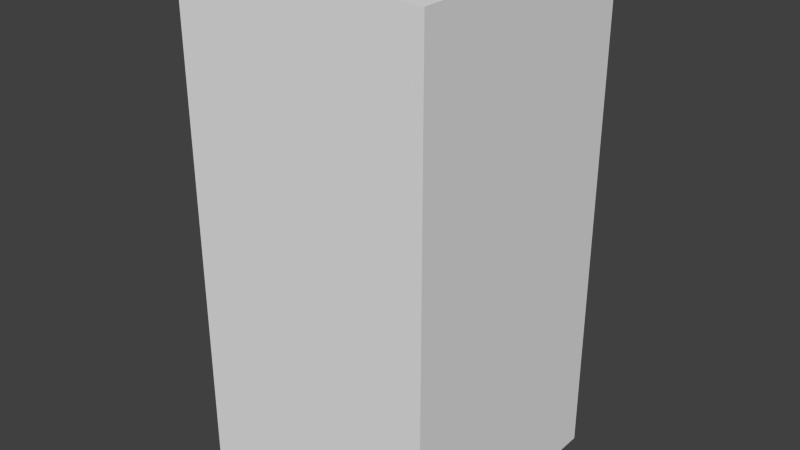 # Source: darkBlueCircleThree.blend  (saved by Blender 2.68.0; exported with 4.5.12 LTS)
import bpy
from mathutils import Matrix  # noqa: F401  (used for matrix-valued properties, if any)

bpy.ops.wm.read_factory_settings(use_empty=True)
scene = bpy.context.scene
scene.name = 'Scene'

# ---- collections
col_collection_1 = bpy.data.collections.new('Collection 1'); scene.collection.children.link(col_collection_1)

# ---- world
world_world = bpy.data.worlds.new('World'); scene.world = world_world
world_world.color = (0.05088, 0.05088, 0.05088)
world_world.use_sun_shadow = False
world_world.sun_shadow_jitter_overblur = 0.0
world_world.cycles.sampling_method = 'MANUAL'
world_world.cycles.sample_map_resolution = 256

# ---- meshes
me_darkbluecirclethree = bpy.data.meshes.new('darkBlueCircleThree')
me_darkbluecirclethree.from_pydata([(-0.5, -0.5, -1.0), (-0.5, 0.5, -1.0), (0.5, 0.5, -1.0), (0.5, -0.5, -1.0), (-0.5, -0.5, 1.0), (-0.5, 0.5, 1.0), (0.5, 0.5, 1.0), (0.5, -0.5, 1.0)], [], [(4, 5, 1, 0), (5, 6, 2, 1), (6, 7, 3, 2), (7, 4, 0, 3), (0, 1, 2, 3), (7, 6, 5, 4)])
me_darkbluecirclethree.use_remesh_preserve_volume = False
me_darkbluecirclethree.use_remesh_preserve_attributes = False
me_darkbluecirclethree.use_mirror_vertex_groups = False
me_darkbluecirclethree.update()

# ---- objects
ob_darkbluecirclethree = bpy.data.objects.new('darkBlueCircleThree', me_darkbluecirclethree)

# ---- transforms, parenting, visibility, modifiers, constraints
ob_darkbluecirclethree.location = (0.0, 0.0, 0.0)
ob_darkbluecirclethree.lineart.crease_threshold = 0.0

# ---- collection membership
col_collection_1.objects.link(ob_darkbluecirclethree)

# ---- scene / render settings (as saved in the file)
scene.frame_start = 1; scene.frame_end = 250; scene.frame_set(1)
scene.render.engine = 'BLENDER_EEVEE_NEXT'
scene.render.image_settings.color_mode = 'RGB'
scene.render.image_settings.compression = 90
scene.render.resolution_percentage = 50
scene.render.dither_intensity = 0.0
scene.cycles.use_denoising = False
scene.cycles.samples = 10
scene.cycles.sampling_pattern = 'TABULATED_SOBOL'
scene.cycles.light_sampling_threshold = 0.0
scene.cycles.use_adaptive_sampling = False
scene.cycles.use_light_tree = False
scene.cycles.blur_glossy = 0.0
scene.cycles.volume_bounces = 1
scene.cycles.pixel_filter_type = 'GAUSSIAN'
scene.cycles.sample_clamp_indirect = 0.0
scene.view_settings.view_transform = 'Standard'
bpy.context.view_layer.update()

# ---- added for rendering (the .blend has no active camera and no usable light): camera, sun
cam_auto = bpy.data.cameras.new('AutoCamera')
cam_auto.lens = 50.0
cam_auto.sensor_width = 36.0
cam_auto.clip_end = 1000.0
ob_auto_camera = bpy.data.objects.new('AutoCamera', cam_auto)
scene.collection.objects.link(ob_auto_camera)
ob_auto_camera.location = (2.26633, -2.71959, 1.81306)
ob_auto_camera.rotation_euler = (1.09748, -7.21219e-08, 0.694738)
scene.camera = ob_auto_camera
light_auto_sun = bpy.data.lights.new('AutoSun', 'SUN')
light_auto_sun.energy = 3.0
light_auto_sun.angle = 0.0523599
ob_auto_sun = bpy.data.objects.new('AutoSun', light_auto_sun)
scene.collection.objects.link(ob_auto_sun)
ob_auto_sun.rotation_euler = (0.872665, 0.174533, 0.523599)
bpy.context.view_layer.update()
